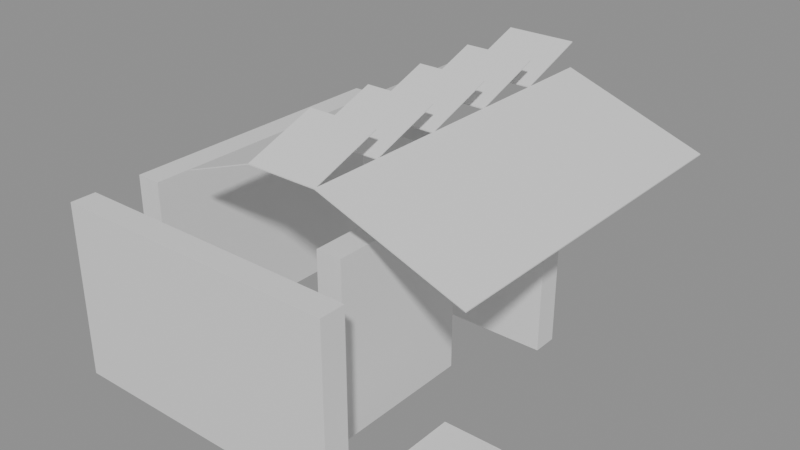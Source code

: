 # Source: building_lego.blend  (saved by Blender 5.0.119; exported with 4.5.12 LTS)
import bpy
from mathutils import Matrix  # noqa: F401  (used for matrix-valued properties, if any)

bpy.ops.wm.read_factory_settings(use_empty=True)
scene = bpy.context.scene
scene.name = 'Scene'

# ---- collections
col_01_paredes_externas = bpy.data.collections.new('01_Paredes_Externas'); scene.collection.children.link(col_01_paredes_externas)
col_04_moveis_decoracoes = bpy.data.collections.new('04_Moveis_Decoracoes'); scene.collection.children.link(col_04_moveis_decoracoes)
col_05_telhado = bpy.data.collections.new('05_Telhado'); scene.collection.children.link(col_05_telhado)

# ---- materials (node trees are filled in below, after node groups)
mat_mat_parede_externa = bpy.data.materials.new('Mat_Parede_Externa')
mat_mat_moveis = bpy.data.materials.new('Mat_Moveis')
mat_mat_telhado = bpy.data.materials.new('Mat_Telhado')

# ---- material node trees
mat_mat_parede_externa.use_nodes = True; mat_mat_parede_externa.node_tree.nodes.clear()
_N = mat_mat_parede_externa.node_tree.nodes; _L = mat_mat_parede_externa.node_tree.links
n0 = _N.new('ShaderNodeBsdfPrincipled'); n0.name = 'BSDF - Pré-fundamentado'; n0.location = (-200, 100)
n1 = _N.new('ShaderNodeOutputMaterial'); n1.name = 'Saída de material'; n1.location = (200, 100)
_L.new(n0.outputs[0], n1.inputs[0])
n1.is_active_output = True
mat_mat_moveis.use_nodes = True; mat_mat_moveis.node_tree.nodes.clear()
_N = mat_mat_moveis.node_tree.nodes; _L = mat_mat_moveis.node_tree.links
n0 = _N.new('ShaderNodeBsdfPrincipled'); n0.name = 'BSDF - Pré-fundamentado'; n0.location = (-200, 100)
n1 = _N.new('ShaderNodeOutputMaterial'); n1.name = 'Saída de material'; n1.location = (200, 100)
_L.new(n0.outputs[0], n1.inputs[0])
n1.is_active_output = True
mat_mat_telhado.use_nodes = True; mat_mat_telhado.node_tree.nodes.clear()
_N = mat_mat_telhado.node_tree.nodes; _L = mat_mat_telhado.node_tree.links
n0 = _N.new('ShaderNodeBsdfPrincipled'); n0.name = 'BSDF - Pré-fundamentado'; n0.location = (-200, 100)
n1 = _N.new('ShaderNodeOutputMaterial'); n1.name = 'Saída de material'; n1.location = (200, 100)
_L.new(n0.outputs[0], n1.inputs[0])
n1.is_active_output = True

# ---- meshes
me_bloco_stone_wall_1852_177_z_90 = bpy.data.meshes.new('Bloco_stone_wall_1852_177_z-90')
me_bloco_stone_wall_1852_177_z_90.from_pydata([(-0.5, -0.175, -1.2), (0.5, -0.175, -1.2), (0.5, 0.175, -1.2), (-0.5, 0.175, -1.2), (-0.5, -0.175, 1.2), (0.5, -0.175, 1.2), (0.5, 0.175, 1.2), (-0.5, 0.175, 1.2)], [], [(0, 1, 2, 3), (4, 7, 6, 5), (0, 4, 5, 1), (2, 6, 7, 3), (0, 3, 7, 4), (1, 5, 6, 2)])
me_bloco_stone_wall_1852_177_z_90.materials.append(mat_mat_parede_externa)
me_bloco_stone_wall_1852_177_z_90.update()
me_bloco_stone_wall_1853_177_z_90 = bpy.data.meshes.new('Bloco_stone_wall_1853_177_z-90')
me_bloco_stone_wall_1853_177_z_90.from_pydata([(-0.5, -0.175, -1.2), (0.5, -0.175, -1.2), (0.5, 0.175, -1.2), (-0.5, 0.175, -1.2), (-0.5, -0.175, 1.2), (0.5, -0.175, 1.2), (0.5, 0.175, 1.2), (-0.5, 0.175, 1.2)], [], [(0, 1, 2, 3), (4, 7, 6, 5), (0, 4, 5, 1), (2, 6, 7, 3), (0, 3, 7, 4), (1, 5, 6, 2)])
me_bloco_stone_wall_1853_177_z_90.materials.append(mat_mat_parede_externa)
me_bloco_stone_wall_1853_177_z_90.update()
me_bloco_stone_wall_1854_177_z_90 = bpy.data.meshes.new('Bloco_stone_wall_1854_177_z-90')
me_bloco_stone_wall_1854_177_z_90.from_pydata([(-0.5, -0.175, -1.2), (0.5, -0.175, -1.2), (0.5, 0.175, -1.2), (-0.5, 0.175, -1.2), (-0.5, -0.175, 1.2), (0.5, -0.175, 1.2), (0.5, 0.175, 1.2), (-0.5, 0.175, 1.2)], [], [(0, 1, 2, 3), (4, 7, 6, 5), (0, 4, 5, 1), (2, 6, 7, 3), (0, 3, 7, 4), (1, 5, 6, 2)])
me_bloco_stone_wall_1854_177_z_90.materials.append(mat_mat_parede_externa)
me_bloco_stone_wall_1854_177_z_90.update()
me_bloco_stone_wall_1855_177_z_90 = bpy.data.meshes.new('Bloco_stone_wall_1855_177_z-90')
me_bloco_stone_wall_1855_177_z_90.from_pydata([(-0.5, -0.175, -1.2), (0.5, -0.175, -1.2), (0.5, 0.175, -1.2), (-0.5, 0.175, -1.2), (-0.5, -0.175, 1.2), (0.5, -0.175, 1.2), (0.5, 0.175, 1.2), (-0.5, 0.175, 1.2)], [], [(0, 1, 2, 3), (4, 7, 6, 5), (0, 4, 5, 1), (2, 6, 7, 3), (0, 3, 7, 4), (1, 5, 6, 2)])
me_bloco_stone_wall_1855_177_z_90.materials.append(mat_mat_parede_externa)
me_bloco_stone_wall_1855_177_z_90.update()
me_bloco_stone_wall_1853_181_z_90 = bpy.data.meshes.new('Bloco_stone_wall_1853_181_z-90')
me_bloco_stone_wall_1853_181_z_90.from_pydata([(-0.5, -0.175, -1.2), (0.5, -0.175, -1.2), (0.5, 0.175, -1.2), (-0.5, 0.175, -1.2), (-0.5, -0.175, 1.2), (0.5, -0.175, 1.2), (0.5, 0.175, 1.2), (-0.5, 0.175, 1.2)], [], [(0, 1, 2, 3), (4, 7, 6, 5), (0, 4, 5, 1), (2, 6, 7, 3), (0, 3, 7, 4), (1, 5, 6, 2)])
me_bloco_stone_wall_1853_181_z_90.materials.append(mat_mat_parede_externa)
me_bloco_stone_wall_1853_181_z_90.update()
me_bloco_stone_wall_1854_181_z_90 = bpy.data.meshes.new('Bloco_stone_wall_1854_181_z-90')
me_bloco_stone_wall_1854_181_z_90.from_pydata([(-0.5, -0.175, -1.2), (0.5, -0.175, -1.2), (0.5, 0.175, -1.2), (-0.5, 0.175, -1.2), (-0.5, -0.175, 1.2), (0.5, -0.175, 1.2), (0.5, 0.175, 1.2), (-0.5, 0.175, 1.2)], [], [(0, 1, 2, 3), (4, 7, 6, 5), (0, 4, 5, 1), (2, 6, 7, 3), (0, 3, 7, 4), (1, 5, 6, 2)])
me_bloco_stone_wall_1854_181_z_90.materials.append(mat_mat_parede_externa)
me_bloco_stone_wall_1854_181_z_90.update()
me_bloco_stone_wall_1855_181_z_90 = bpy.data.meshes.new('Bloco_stone_wall_1855_181_z-90')
me_bloco_stone_wall_1855_181_z_90.from_pydata([(-0.5, -0.175, -1.2), (0.5, -0.175, -1.2), (0.5, 0.175, -1.2), (-0.5, 0.175, -1.2), (-0.5, -0.175, 1.2), (0.5, -0.175, 1.2), (0.5, 0.175, 1.2), (-0.5, 0.175, 1.2)], [], [(0, 1, 2, 3), (4, 7, 6, 5), (0, 4, 5, 1), (2, 6, 7, 3), (0, 3, 7, 4), (1, 5, 6, 2)])
me_bloco_stone_wall_1855_181_z_90.materials.append(mat_mat_parede_externa)
me_bloco_stone_wall_1855_181_z_90.update()
me_bloco_stone_wall_1852_178_z_90 = bpy.data.meshes.new('Bloco_stone_wall_1852_178_z-90')
me_bloco_stone_wall_1852_178_z_90.from_pydata([(-0.175, -0.5, -1.2), (0.175, -0.5, -1.2), (0.175, 0.5, -1.2), (-0.175, 0.5, -1.2), (-0.175, -0.5, 1.2), (0.175, -0.5, 1.2), (0.175, 0.5, 1.2), (-0.175, 0.5, 1.2)], [], [(0, 1, 2, 3), (4, 7, 6, 5), (0, 4, 5, 1), (2, 6, 7, 3), (0, 3, 7, 4), (1, 5, 6, 2)])
me_bloco_stone_wall_1852_178_z_90.materials.append(mat_mat_parede_externa)
me_bloco_stone_wall_1852_178_z_90.update()
me_bloco_stone_wall_1852_179_z_90 = bpy.data.meshes.new('Bloco_stone_wall_1852_179_z-90')
me_bloco_stone_wall_1852_179_z_90.from_pydata([(-0.175, -0.5, -1.2), (0.175, -0.5, -1.2), (0.175, 0.5, -1.2), (-0.175, 0.5, -1.2), (-0.175, -0.5, 1.2), (0.175, -0.5, 1.2), (0.175, 0.5, 1.2), (-0.175, 0.5, 1.2)], [], [(0, 1, 2, 3), (4, 7, 6, 5), (0, 4, 5, 1), (2, 6, 7, 3), (0, 3, 7, 4), (1, 5, 6, 2)])
me_bloco_stone_wall_1852_179_z_90.materials.append(mat_mat_parede_externa)
me_bloco_stone_wall_1852_179_z_90.update()
me_bloco_stone_wall_1852_180_z_90 = bpy.data.meshes.new('Bloco_stone_wall_1852_180_z-90')
me_bloco_stone_wall_1852_180_z_90.from_pydata([(-0.175, -0.5, -1.2), (0.175, -0.5, -1.2), (0.175, 0.5, -1.2), (-0.175, 0.5, -1.2), (-0.175, -0.5, 1.2), (0.175, -0.5, 1.2), (0.175, 0.5, 1.2), (-0.175, 0.5, 1.2)], [], [(0, 1, 2, 3), (4, 7, 6, 5), (0, 4, 5, 1), (2, 6, 7, 3), (0, 3, 7, 4), (1, 5, 6, 2)])
me_bloco_stone_wall_1852_180_z_90.materials.append(mat_mat_parede_externa)
me_bloco_stone_wall_1852_180_z_90.update()
me_bloco_stone_wall_1852_181_z_90 = bpy.data.meshes.new('Bloco_stone_wall_1852_181_z-90')
me_bloco_stone_wall_1852_181_z_90.from_pydata([(-0.175, -0.5, -1.2), (0.175, -0.5, -1.2), (0.175, 0.5, -1.2), (-0.175, 0.5, -1.2), (-0.175, -0.5, 1.2), (0.175, -0.5, 1.2), (0.175, 0.5, 1.2), (-0.175, 0.5, 1.2)], [], [(0, 1, 2, 3), (4, 7, 6, 5), (0, 4, 5, 1), (2, 6, 7, 3), (0, 3, 7, 4), (1, 5, 6, 2)])
me_bloco_stone_wall_1852_181_z_90.materials.append(mat_mat_parede_externa)
me_bloco_stone_wall_1852_181_z_90.update()
me_bloco_stone_wall_1855_178_z_90 = bpy.data.meshes.new('Bloco_stone_wall_1855_178_z-90')
me_bloco_stone_wall_1855_178_z_90.from_pydata([(-0.175, -0.5, -1.2), (0.175, -0.5, -1.2), (0.175, 0.5, -1.2), (-0.175, 0.5, -1.2), (-0.175, -0.5, 1.2), (0.175, -0.5, 1.2), (0.175, 0.5, 1.2), (-0.175, 0.5, 1.2)], [], [(0, 1, 2, 3), (4, 7, 6, 5), (0, 4, 5, 1), (2, 6, 7, 3), (0, 3, 7, 4), (1, 5, 6, 2)])
me_bloco_stone_wall_1855_178_z_90.materials.append(mat_mat_parede_externa)
me_bloco_stone_wall_1855_178_z_90.update()
me_bloco_stone_wall_1855_179_z_90 = bpy.data.meshes.new('Bloco_stone_wall_1855_179_z-90')
me_bloco_stone_wall_1855_179_z_90.from_pydata([(-0.175, -0.5, -1.2), (0.175, -0.5, -1.2), (0.175, 0.5, -1.2), (-0.175, 0.5, -1.2), (-0.175, -0.5, 1.2), (0.175, -0.5, 1.2), (0.175, 0.5, 1.2), (-0.175, 0.5, 1.2)], [], [(0, 1, 2, 3), (4, 7, 6, 5), (0, 4, 5, 1), (2, 6, 7, 3), (0, 3, 7, 4), (1, 5, 6, 2)])
me_bloco_stone_wall_1855_179_z_90.materials.append(mat_mat_parede_externa)
me_bloco_stone_wall_1855_179_z_90.update()
me_movel_bedroll_1854_179_z_90 = bpy.data.meshes.new('Movel_bedroll_1854_179_z-90')
me_movel_bedroll_1854_179_z_90.from_pydata([(-0.4, -0.4, -0.06), (0.4, -0.4, -0.06), (0.4, 0.4, -0.06), (-0.4, 0.4, -0.06), (-0.4, -0.4, 0.06), (0.4, -0.4, 0.06), (0.4, 0.4, 0.06), (-0.4, 0.4, 0.06)], [], [(0, 1, 2, 3), (4, 7, 6, 5), (0, 4, 5, 1), (2, 6, 7, 3), (0, 3, 7, 4), (1, 5, 6, 2)])
me_movel_bedroll_1854_179_z_90.materials.append(mat_mat_moveis)
me_movel_bedroll_1854_179_z_90.update()
me_movel_pile_of_garbage_1854_182_z_90 = bpy.data.meshes.new('Movel_pile_of_garbage_1854_182_z-90')
me_movel_pile_of_garbage_1854_182_z_90.from_pydata([(-0.4, -0.4, -0.06), (0.4, -0.4, -0.06), (0.4, 0.4, -0.06), (-0.4, 0.4, -0.06), (-0.4, -0.4, 0.06), (0.4, -0.4, 0.06), (0.4, 0.4, 0.06), (-0.4, 0.4, 0.06)], [], [(0, 1, 2, 3), (4, 7, 6, 5), (0, 4, 5, 1), (2, 6, 7, 3), (0, 3, 7, 4), (1, 5, 6, 2)])
me_movel_pile_of_garbage_1854_182_z_90.materials.append(mat_mat_moveis)
me_movel_pile_of_garbage_1854_182_z_90.update()
me_movel_pile_of_garbage_1856_178_z_90 = bpy.data.meshes.new('Movel_pile_of_garbage_1856_178_z-90')
me_movel_pile_of_garbage_1856_178_z_90.from_pydata([(-0.4, -0.4, -0.06), (0.4, -0.4, -0.06), (0.4, 0.4, -0.06), (-0.4, 0.4, -0.06), (-0.4, -0.4, 0.06), (0.4, -0.4, 0.06), (0.4, 0.4, 0.06), (-0.4, 0.4, 0.06)], [], [(0, 1, 2, 3), (4, 7, 6, 5), (0, 4, 5, 1), (2, 6, 7, 3), (0, 3, 7, 4), (1, 5, 6, 2)])
me_movel_pile_of_garbage_1856_178_z_90.materials.append(mat_mat_moveis)
me_movel_pile_of_garbage_1856_178_z_90.update()
me_telha_1853_178_z_67 = bpy.data.meshes.new('Telha_1853_178_z-67')
me_telha_1853_178_z_67.from_pydata([(-0.5, -0.5, -0.1728), (-0.5, 0.5, -0.1728), (0.5, 0.5, 0.1872), (0.5, -0.5, 0.1872), (-0.5, -0.5, -0.1872), (-0.5, 0.5, -0.1872), (0.5, 0.5, 0.1728), (0.5, -0.5, 0.1728)], [], [(0, 1, 2, 3), (7, 6, 5, 4), (0, 4, 5, 1), (3, 2, 6, 7), (0, 3, 7, 4), (1, 5, 6, 2)])
me_telha_1853_178_z_67.materials.append(mat_mat_telhado)
me_telha_1853_178_z_67.update()
me_telha_1853_179_z_67 = bpy.data.meshes.new('Telha_1853_179_z-67')
me_telha_1853_179_z_67.from_pydata([(-0.5, -0.5, -0.1728), (-0.5, 0.5, -0.1728), (0.5, 0.5, 0.1872), (0.5, -0.5, 0.1872), (-0.5, -0.5, -0.1872), (-0.5, 0.5, -0.1872), (0.5, 0.5, 0.1728), (0.5, -0.5, 0.1728)], [], [(0, 1, 2, 3), (7, 6, 5, 4), (0, 4, 5, 1), (3, 2, 6, 7), (0, 3, 7, 4), (1, 5, 6, 2)])
me_telha_1853_179_z_67.materials.append(mat_mat_telhado)
me_telha_1853_179_z_67.update()
me_telha_1853_180_z_67 = bpy.data.meshes.new('Telha_1853_180_z-67')
me_telha_1853_180_z_67.from_pydata([(-0.5, -0.5, -0.1728), (-0.5, 0.5, -0.1728), (0.5, 0.5, 0.1872), (0.5, -0.5, 0.1872), (-0.5, -0.5, -0.1872), (-0.5, 0.5, -0.1872), (0.5, 0.5, 0.1728), (0.5, -0.5, 0.1728)], [], [(0, 1, 2, 3), (7, 6, 5, 4), (0, 4, 5, 1), (3, 2, 6, 7), (0, 3, 7, 4), (1, 5, 6, 2)])
me_telha_1853_180_z_67.materials.append(mat_mat_telhado)
me_telha_1853_180_z_67.update()
me_telha_1853_181_z_67 = bpy.data.meshes.new('Telha_1853_181_z-67')
me_telha_1853_181_z_67.from_pydata([(-0.5, -0.5, -0.1728), (-0.5, 0.5, -0.1728), (0.5, 0.5, 0.1872), (0.5, -0.5, 0.1872), (-0.5, -0.5, -0.1872), (-0.5, 0.5, -0.1872), (0.5, 0.5, 0.1728), (0.5, -0.5, 0.1728)], [], [(0, 1, 2, 3), (7, 6, 5, 4), (0, 4, 5, 1), (3, 2, 6, 7), (0, 3, 7, 4), (1, 5, 6, 2)])
me_telha_1853_181_z_67.materials.append(mat_mat_telhado)
me_telha_1853_181_z_67.update()
me_telha_1853_182_z_67 = bpy.data.meshes.new('Telha_1853_182_z-67')
me_telha_1853_182_z_67.from_pydata([(-0.5, -0.5, -0.1728), (-0.5, 0.5, -0.1728), (0.5, 0.5, 0.1872), (0.5, -0.5, 0.1872), (-0.5, -0.5, -0.1872), (-0.5, 0.5, -0.1872), (0.5, 0.5, 0.1728), (0.5, -0.5, 0.1728)], [], [(0, 1, 2, 3), (7, 6, 5, 4), (0, 4, 5, 1), (3, 2, 6, 7), (0, 3, 7, 4), (1, 5, 6, 2)])
me_telha_1853_182_z_67.materials.append(mat_mat_telhado)
me_telha_1853_182_z_67.update()
me_telha_1855_178_z_67 = bpy.data.meshes.new('Telha_1855_178_z-67')
me_telha_1855_178_z_67.from_pydata([(0.5, -0.5, -0.1728), (0.5, 0.5, -0.1728), (-0.5, 0.5, 0.1872), (-0.5, -0.5, 0.1872), (0.5, -0.5, -0.1872), (0.5, 0.5, -0.1872), (-0.5, 0.5, 0.1728), (-0.5, -0.5, 0.1728)], [], [(0, 1, 2, 3), (7, 6, 5, 4), (0, 4, 5, 1), (3, 2, 6, 7), (0, 3, 7, 4), (1, 5, 6, 2)])
me_telha_1855_178_z_67.materials.append(mat_mat_telhado)
me_telha_1855_178_z_67.update()
me_telha_1855_179_z_67 = bpy.data.meshes.new('Telha_1855_179_z-67')
me_telha_1855_179_z_67.from_pydata([(0.5, -0.5, -0.1728), (0.5, 0.5, -0.1728), (-0.5, 0.5, 0.1872), (-0.5, -0.5, 0.1872), (0.5, -0.5, -0.1872), (0.5, 0.5, -0.1872), (-0.5, 0.5, 0.1728), (-0.5, -0.5, 0.1728)], [], [(0, 1, 2, 3), (7, 6, 5, 4), (0, 4, 5, 1), (3, 2, 6, 7), (0, 3, 7, 4), (1, 5, 6, 2)])
me_telha_1855_179_z_67.materials.append(mat_mat_telhado)
me_telha_1855_179_z_67.update()
me_telha_1855_180_z_67 = bpy.data.meshes.new('Telha_1855_180_z-67')
me_telha_1855_180_z_67.from_pydata([(0.5, -0.5, -0.1728), (0.5, 0.5, -0.1728), (-0.5, 0.5, 0.1872), (-0.5, -0.5, 0.1872), (0.5, -0.5, -0.1872), (0.5, 0.5, -0.1872), (-0.5, 0.5, 0.1728), (-0.5, -0.5, 0.1728)], [], [(0, 1, 2, 3), (7, 6, 5, 4), (0, 4, 5, 1), (3, 2, 6, 7), (0, 3, 7, 4), (1, 5, 6, 2)])
me_telha_1855_180_z_67.materials.append(mat_mat_telhado)
me_telha_1855_180_z_67.update()
me_telha_1855_181_z_67 = bpy.data.meshes.new('Telha_1855_181_z-67')
me_telha_1855_181_z_67.from_pydata([(0.5, -0.5, -0.1728), (0.5, 0.5, -0.1728), (-0.5, 0.5, 0.1872), (-0.5, -0.5, 0.1872), (0.5, -0.5, -0.1872), (0.5, 0.5, -0.1872), (-0.5, 0.5, 0.1728), (-0.5, -0.5, 0.1728)], [], [(0, 1, 2, 3), (7, 6, 5, 4), (0, 4, 5, 1), (3, 2, 6, 7), (0, 3, 7, 4), (1, 5, 6, 2)])
me_telha_1855_181_z_67.materials.append(mat_mat_telhado)
me_telha_1855_181_z_67.update()
me_telha_1855_182_z_67 = bpy.data.meshes.new('Telha_1855_182_z-67')
me_telha_1855_182_z_67.from_pydata([(0.5, -0.5, -0.1728), (0.5, 0.5, -0.1728), (-0.5, 0.5, 0.1872), (-0.5, -0.5, 0.1872), (0.5, -0.5, -0.1872), (0.5, 0.5, -0.1872), (-0.5, 0.5, 0.1728), (-0.5, -0.5, 0.1728)], [], [(0, 1, 2, 3), (7, 6, 5, 4), (0, 4, 5, 1), (3, 2, 6, 7), (0, 3, 7, 4), (1, 5, 6, 2)])
me_telha_1855_182_z_67.materials.append(mat_mat_telhado)
me_telha_1855_182_z_67.update()
me_telha_1856_178_z_70 = bpy.data.meshes.new('Telha_1856_178_z-70')
me_telha_1856_178_z_70.from_pydata([(0.5, -0.5, -0.1728), (0.5, 0.5, -0.1728), (-0.5, 0.5, 0.1872), (-0.5, -0.5, 0.1872), (0.5, -0.5, -0.1872), (0.5, 0.5, -0.1872), (-0.5, 0.5, 0.1728), (-0.5, -0.5, 0.1728)], [], [(0, 1, 2, 3), (7, 6, 5, 4), (0, 4, 5, 1), (3, 2, 6, 7), (0, 3, 7, 4), (1, 5, 6, 2)])
me_telha_1856_178_z_70.materials.append(mat_mat_telhado)
me_telha_1856_178_z_70.update()
me_telha_1856_179_z_70 = bpy.data.meshes.new('Telha_1856_179_z-70')
me_telha_1856_179_z_70.from_pydata([(0.5, -0.5, -0.1728), (0.5, 0.5, -0.1728), (-0.5, 0.5, 0.1872), (-0.5, -0.5, 0.1872), (0.5, -0.5, -0.1872), (0.5, 0.5, -0.1872), (-0.5, 0.5, 0.1728), (-0.5, -0.5, 0.1728)], [], [(0, 1, 2, 3), (7, 6, 5, 4), (0, 4, 5, 1), (3, 2, 6, 7), (0, 3, 7, 4), (1, 5, 6, 2)])
me_telha_1856_179_z_70.materials.append(mat_mat_telhado)
me_telha_1856_179_z_70.update()
me_telha_1856_180_z_70 = bpy.data.meshes.new('Telha_1856_180_z-70')
me_telha_1856_180_z_70.from_pydata([(0.5, -0.5, -0.1728), (0.5, 0.5, -0.1728), (-0.5, 0.5, 0.1872), (-0.5, -0.5, 0.1872), (0.5, -0.5, -0.1872), (0.5, 0.5, -0.1872), (-0.5, 0.5, 0.1728), (-0.5, -0.5, 0.1728)], [], [(0, 1, 2, 3), (7, 6, 5, 4), (0, 4, 5, 1), (3, 2, 6, 7), (0, 3, 7, 4), (1, 5, 6, 2)])
me_telha_1856_180_z_70.materials.append(mat_mat_telhado)
me_telha_1856_180_z_70.update()
me_telha_1856_181_z_70 = bpy.data.meshes.new('Telha_1856_181_z-70')
me_telha_1856_181_z_70.from_pydata([(0.5, -0.5, -0.1728), (0.5, 0.5, -0.1728), (-0.5, 0.5, 0.1872), (-0.5, -0.5, 0.1872), (0.5, -0.5, -0.1872), (0.5, 0.5, -0.1872), (-0.5, 0.5, 0.1728), (-0.5, -0.5, 0.1728)], [], [(0, 1, 2, 3), (7, 6, 5, 4), (0, 4, 5, 1), (3, 2, 6, 7), (0, 3, 7, 4), (1, 5, 6, 2)])
me_telha_1856_181_z_70.materials.append(mat_mat_telhado)
me_telha_1856_181_z_70.update()
me_telha_1856_182_z_70 = bpy.data.meshes.new('Telha_1856_182_z-70')
me_telha_1856_182_z_70.from_pydata([(0.5, -0.5, -0.1728), (0.5, 0.5, -0.1728), (-0.5, 0.5, 0.1872), (-0.5, -0.5, 0.1872), (0.5, -0.5, -0.1872), (0.5, 0.5, -0.1872), (-0.5, 0.5, 0.1728), (-0.5, -0.5, 0.1728)], [], [(0, 1, 2, 3), (7, 6, 5, 4), (0, 4, 5, 1), (3, 2, 6, 7), (0, 3, 7, 4), (1, 5, 6, 2)])
me_telha_1856_182_z_70.materials.append(mat_mat_telhado)
me_telha_1856_182_z_70.update()
me_telha_1854_178_z_64 = bpy.data.meshes.new('Telha_1854_178_z-64')
me_telha_1854_178_z_64.from_pydata([(-0.5, -0.5, -0.1728), (0.5, -0.5, -0.1728), (0.5, 0.5, 0.1872), (-0.5, 0.5, 0.1872), (-0.5, -0.5, -0.1872), (0.5, -0.5, -0.1872), (0.5, 0.5, 0.1728), (-0.5, 0.5, 0.1728)], [], [(0, 1, 2, 3), (7, 6, 5, 4), (0, 4, 5, 1), (3, 2, 6, 7), (0, 3, 7, 4), (1, 5, 6, 2)])
me_telha_1854_178_z_64.materials.append(mat_mat_telhado)
me_telha_1854_178_z_64.update()
me_telha_1854_179_z_64 = bpy.data.meshes.new('Telha_1854_179_z-64')
me_telha_1854_179_z_64.from_pydata([(-0.5, -0.5, -0.1728), (0.5, -0.5, -0.1728), (0.5, 0.5, 0.1872), (-0.5, 0.5, 0.1872), (-0.5, -0.5, -0.1872), (0.5, -0.5, -0.1872), (0.5, 0.5, 0.1728), (-0.5, 0.5, 0.1728)], [], [(0, 1, 2, 3), (7, 6, 5, 4), (0, 4, 5, 1), (3, 2, 6, 7), (0, 3, 7, 4), (1, 5, 6, 2)])
me_telha_1854_179_z_64.materials.append(mat_mat_telhado)
me_telha_1854_179_z_64.update()
me_telha_1854_180_z_64 = bpy.data.meshes.new('Telha_1854_180_z-64')
me_telha_1854_180_z_64.from_pydata([(-0.5, -0.5, -0.1728), (0.5, -0.5, -0.1728), (0.5, 0.5, 0.1872), (-0.5, 0.5, 0.1872), (-0.5, -0.5, -0.1872), (0.5, -0.5, -0.1872), (0.5, 0.5, 0.1728), (-0.5, 0.5, 0.1728)], [], [(0, 1, 2, 3), (7, 6, 5, 4), (0, 4, 5, 1), (3, 2, 6, 7), (0, 3, 7, 4), (1, 5, 6, 2)])
me_telha_1854_180_z_64.materials.append(mat_mat_telhado)
me_telha_1854_180_z_64.update()
me_telha_1854_181_z_64 = bpy.data.meshes.new('Telha_1854_181_z-64')
me_telha_1854_181_z_64.from_pydata([(-0.5, -0.5, -0.1728), (0.5, -0.5, -0.1728), (0.5, 0.5, 0.1872), (-0.5, 0.5, 0.1872), (-0.5, -0.5, -0.1872), (0.5, -0.5, -0.1872), (0.5, 0.5, 0.1728), (-0.5, 0.5, 0.1728)], [], [(0, 1, 2, 3), (7, 6, 5, 4), (0, 4, 5, 1), (3, 2, 6, 7), (0, 3, 7, 4), (1, 5, 6, 2)])
me_telha_1854_181_z_64.materials.append(mat_mat_telhado)
me_telha_1854_181_z_64.update()
me_telha_1854_182_z_64 = bpy.data.meshes.new('Telha_1854_182_z-64')
me_telha_1854_182_z_64.from_pydata([(-0.5, -0.5, -0.1728), (0.5, -0.5, -0.1728), (0.5, 0.5, 0.1872), (-0.5, 0.5, 0.1872), (-0.5, -0.5, -0.1872), (0.5, -0.5, -0.1872), (0.5, 0.5, 0.1728), (-0.5, 0.5, 0.1728)], [], [(0, 1, 2, 3), (7, 6, 5, 4), (0, 4, 5, 1), (3, 2, 6, 7), (0, 3, 7, 4), (1, 5, 6, 2)])
me_telha_1854_182_z_64.materials.append(mat_mat_telhado)
me_telha_1854_182_z_64.update()

# ---- objects
ob_parede_externa_norte_y177_x1852_1855 = bpy.data.objects.new('Parede_Externa_Norte_Y177_X1852_1855', None)
ob_bloco_stone_wall_1852_177_z_90 = bpy.data.objects.new('Bloco_stone_wall_1852_177_z-90', me_bloco_stone_wall_1852_177_z_90)
ob_bloco_stone_wall_1853_177_z_90 = bpy.data.objects.new('Bloco_stone_wall_1853_177_z-90', me_bloco_stone_wall_1853_177_z_90)
ob_bloco_stone_wall_1854_177_z_90 = bpy.data.objects.new('Bloco_stone_wall_1854_177_z-90', me_bloco_stone_wall_1854_177_z_90)
ob_bloco_stone_wall_1855_177_z_90 = bpy.data.objects.new('Bloco_stone_wall_1855_177_z-90', me_bloco_stone_wall_1855_177_z_90)
ob_parede_externa_sul_y181_x1853_1855 = bpy.data.objects.new('Parede_Externa_Sul_Y181_X1853_1855', None)
ob_bloco_stone_wall_1853_181_z_90 = bpy.data.objects.new('Bloco_stone_wall_1853_181_z-90', me_bloco_stone_wall_1853_181_z_90)
ob_bloco_stone_wall_1854_181_z_90 = bpy.data.objects.new('Bloco_stone_wall_1854_181_z-90', me_bloco_stone_wall_1854_181_z_90)
ob_bloco_stone_wall_1855_181_z_90 = bpy.data.objects.new('Bloco_stone_wall_1855_181_z-90', me_bloco_stone_wall_1855_181_z_90)
ob_parede_externa_oeste_x1852_y178_181 = bpy.data.objects.new('Parede_Externa_Oeste_X1852_Y178_181', None)
ob_bloco_stone_wall_1852_178_z_90 = bpy.data.objects.new('Bloco_stone_wall_1852_178_z-90', me_bloco_stone_wall_1852_178_z_90)
ob_bloco_stone_wall_1852_179_z_90 = bpy.data.objects.new('Bloco_stone_wall_1852_179_z-90', me_bloco_stone_wall_1852_179_z_90)
ob_bloco_stone_wall_1852_180_z_90 = bpy.data.objects.new('Bloco_stone_wall_1852_180_z-90', me_bloco_stone_wall_1852_180_z_90)
ob_bloco_stone_wall_1852_181_z_90 = bpy.data.objects.new('Bloco_stone_wall_1852_181_z-90', me_bloco_stone_wall_1852_181_z_90)
ob_parede_externa_leste_x1855_y178_179 = bpy.data.objects.new('Parede_Externa_Leste_X1855_Y178_179', None)
ob_bloco_stone_wall_1855_178_z_90 = bpy.data.objects.new('Bloco_stone_wall_1855_178_z-90', me_bloco_stone_wall_1855_178_z_90)
ob_bloco_stone_wall_1855_179_z_90 = bpy.data.objects.new('Bloco_stone_wall_1855_179_z-90', me_bloco_stone_wall_1855_179_z_90)
ob_moveis_decoracoes = bpy.data.objects.new('Moveis_Decoracoes', None)
ob_movel_bedroll_1854_179_z_90 = bpy.data.objects.new('Movel_bedroll_1854_179_z-90', me_movel_bedroll_1854_179_z_90)
ob_movel_pile_of_garbage_1854_182_z_90 = bpy.data.objects.new('Movel_pile_of_garbage_1854_182_z-90', me_movel_pile_of_garbage_1854_182_z_90)
ob_movel_pile_of_garbage_1856_178_z_90 = bpy.data.objects.new('Movel_pile_of_garbage_1856_178_z-90', me_movel_pile_of_garbage_1856_178_z_90)
ob_telhado_vertente_leste = bpy.data.objects.new('Telhado_Vertente_Leste', None)
ob_telha_1853_178_z_67 = bpy.data.objects.new('Telha_1853_178_z-67', me_telha_1853_178_z_67)
ob_telha_1853_179_z_67 = bpy.data.objects.new('Telha_1853_179_z-67', me_telha_1853_179_z_67)
ob_telha_1853_180_z_67 = bpy.data.objects.new('Telha_1853_180_z-67', me_telha_1853_180_z_67)
ob_telha_1853_181_z_67 = bpy.data.objects.new('Telha_1853_181_z-67', me_telha_1853_181_z_67)
ob_telha_1853_182_z_67 = bpy.data.objects.new('Telha_1853_182_z-67', me_telha_1853_182_z_67)
ob_telhado_vertente_oeste = bpy.data.objects.new('Telhado_Vertente_Oeste', None)
ob_telha_1855_178_z_67 = bpy.data.objects.new('Telha_1855_178_z-67', me_telha_1855_178_z_67)
ob_telha_1855_179_z_67 = bpy.data.objects.new('Telha_1855_179_z-67', me_telha_1855_179_z_67)
ob_telha_1855_180_z_67 = bpy.data.objects.new('Telha_1855_180_z-67', me_telha_1855_180_z_67)
ob_telha_1855_181_z_67 = bpy.data.objects.new('Telha_1855_181_z-67', me_telha_1855_181_z_67)
ob_telha_1855_182_z_67 = bpy.data.objects.new('Telha_1855_182_z-67', me_telha_1855_182_z_67)
ob_telha_1856_178_z_70 = bpy.data.objects.new('Telha_1856_178_z-70', me_telha_1856_178_z_70)
ob_telha_1856_179_z_70 = bpy.data.objects.new('Telha_1856_179_z-70', me_telha_1856_179_z_70)
ob_telha_1856_180_z_70 = bpy.data.objects.new('Telha_1856_180_z-70', me_telha_1856_180_z_70)
ob_telha_1856_181_z_70 = bpy.data.objects.new('Telha_1856_181_z-70', me_telha_1856_181_z_70)
ob_telha_1856_182_z_70 = bpy.data.objects.new('Telha_1856_182_z-70', me_telha_1856_182_z_70)
ob_telhado_cumeeira = bpy.data.objects.new('Telhado_Cumeeira', None)
ob_telha_1854_178_z_64 = bpy.data.objects.new('Telha_1854_178_z-64', me_telha_1854_178_z_64)
ob_telha_1854_179_z_64 = bpy.data.objects.new('Telha_1854_179_z-64', me_telha_1854_179_z_64)
ob_telha_1854_180_z_64 = bpy.data.objects.new('Telha_1854_180_z-64', me_telha_1854_180_z_64)
ob_telha_1854_181_z_64 = bpy.data.objects.new('Telha_1854_181_z-64', me_telha_1854_181_z_64)
ob_telha_1854_182_z_64 = bpy.data.objects.new('Telha_1854_182_z-64', me_telha_1854_182_z_64)

# ---- transforms, parenting, visibility, modifiers, constraints
ob_parede_externa_norte_y177_x1852_1855.location = (-0.5, -2.5, 0.0)
ob_parede_externa_norte_y177_x1852_1855.empty_display_type = 'CUBE'
ob_bloco_stone_wall_1852_177_z_90.parent = ob_parede_externa_norte_y177_x1852_1855
ob_bloco_stone_wall_1852_177_z_90.matrix_parent_inverse = Matrix(((1.0, -0.0, 0.0, 0.5), (-0.0, 1.0, -0.0, 2.5), (0.0, -0.0, 1.0, -0.0), (-0.0, 0.0, -0.0, 1.0)))
ob_bloco_stone_wall_1852_177_z_90.location = (-2.0, -2.825, 1.2)
ob_bloco_stone_wall_1853_177_z_90.parent = ob_parede_externa_norte_y177_x1852_1855
ob_bloco_stone_wall_1853_177_z_90.matrix_parent_inverse = Matrix(((1.0, -0.0, 0.0, 0.5), (-0.0, 1.0, -0.0, 2.5), (0.0, -0.0, 1.0, -0.0), (-0.0, 0.0, -0.0, 1.0)))
ob_bloco_stone_wall_1853_177_z_90.location = (-1.0, -2.825, 1.2)
ob_bloco_stone_wall_1854_177_z_90.parent = ob_parede_externa_norte_y177_x1852_1855
ob_bloco_stone_wall_1854_177_z_90.matrix_parent_inverse = Matrix(((1.0, -0.0, 0.0, 0.5), (-0.0, 1.0, -0.0, 2.5), (0.0, -0.0, 1.0, -0.0), (-0.0, 0.0, -0.0, 1.0)))
ob_bloco_stone_wall_1854_177_z_90.location = (0.0, -2.825, 1.2)
ob_bloco_stone_wall_1855_177_z_90.parent = ob_parede_externa_norte_y177_x1852_1855
ob_bloco_stone_wall_1855_177_z_90.matrix_parent_inverse = Matrix(((1.0, -0.0, 0.0, 0.5), (-0.0, 1.0, -0.0, 2.5), (0.0, -0.0, 1.0, -0.0), (-0.0, 0.0, -0.0, 1.0)))
ob_bloco_stone_wall_1855_177_z_90.location = (1.0, -2.825, 1.2)
ob_parede_externa_sul_y181_x1853_1855.location = (0.0, 1.5, 0.0)
ob_parede_externa_sul_y181_x1853_1855.empty_display_type = 'CUBE'
ob_bloco_stone_wall_1853_181_z_90.parent = ob_parede_externa_sul_y181_x1853_1855
ob_bloco_stone_wall_1853_181_z_90.matrix_parent_inverse = Matrix(((1.0, -0.0, 0.0, -0.0), (-0.0, 1.0, -0.0, -1.5), (0.0, -0.0, 1.0, -0.0), (-0.0, 0.0, -0.0, 1.0)))
ob_bloco_stone_wall_1853_181_z_90.location = (-1.0, 1.175, 1.2)
ob_bloco_stone_wall_1854_181_z_90.parent = ob_parede_externa_sul_y181_x1853_1855
ob_bloco_stone_wall_1854_181_z_90.matrix_parent_inverse = Matrix(((1.0, -0.0, 0.0, -0.0), (-0.0, 1.0, -0.0, -1.5), (0.0, -0.0, 1.0, -0.0), (-0.0, 0.0, -0.0, 1.0)))
ob_bloco_stone_wall_1854_181_z_90.location = (0.0, 1.175, 1.2)
ob_bloco_stone_wall_1855_181_z_90.parent = ob_parede_externa_sul_y181_x1853_1855
ob_bloco_stone_wall_1855_181_z_90.matrix_parent_inverse = Matrix(((1.0, -0.0, 0.0, -0.0), (-0.0, 1.0, -0.0, -1.5), (0.0, -0.0, 1.0, -0.0), (-0.0, 0.0, -0.0, 1.0)))
ob_bloco_stone_wall_1855_181_z_90.location = (1.0, 1.175, 1.2)
ob_parede_externa_oeste_x1852_y178_181.location = (-2.0, 0.0, 0.0)
ob_parede_externa_oeste_x1852_y178_181.empty_display_type = 'CUBE'
ob_bloco_stone_wall_1852_178_z_90.parent = ob_parede_externa_oeste_x1852_y178_181
ob_bloco_stone_wall_1852_178_z_90.matrix_parent_inverse = Matrix(((1.0, -0.0, 0.0, 2.0), (-0.0, 1.0, -0.0, 0.0), (0.0, -0.0, 1.0, -0.0), (-0.0, 0.0, -0.0, 1.0)))
ob_bloco_stone_wall_1852_178_z_90.location = (-2.325, -1.5, 1.2)
ob_bloco_stone_wall_1852_179_z_90.parent = ob_parede_externa_oeste_x1852_y178_181
ob_bloco_stone_wall_1852_179_z_90.matrix_parent_inverse = Matrix(((1.0, -0.0, 0.0, 2.0), (-0.0, 1.0, -0.0, 0.0), (0.0, -0.0, 1.0, -0.0), (-0.0, 0.0, -0.0, 1.0)))
ob_bloco_stone_wall_1852_179_z_90.location = (-2.325, -0.5, 1.2)
ob_bloco_stone_wall_1852_180_z_90.parent = ob_parede_externa_oeste_x1852_y178_181
ob_bloco_stone_wall_1852_180_z_90.matrix_parent_inverse = Matrix(((1.0, -0.0, 0.0, 2.0), (-0.0, 1.0, -0.0, 0.0), (0.0, -0.0, 1.0, -0.0), (-0.0, 0.0, -0.0, 1.0)))
ob_bloco_stone_wall_1852_180_z_90.location = (-2.325, 0.5, 1.2)
ob_bloco_stone_wall_1852_181_z_90.parent = ob_parede_externa_oeste_x1852_y178_181
ob_bloco_stone_wall_1852_181_z_90.matrix_parent_inverse = Matrix(((1.0, -0.0, 0.0, 2.0), (-0.0, 1.0, -0.0, 0.0), (0.0, -0.0, 1.0, -0.0), (-0.0, 0.0, -0.0, 1.0)))
ob_bloco_stone_wall_1852_181_z_90.location = (-2.325, 1.5, 1.2)
ob_parede_externa_leste_x1855_y178_179.location = (1.0, -1.0, 0.0)
ob_parede_externa_leste_x1855_y178_179.empty_display_type = 'CUBE'
ob_bloco_stone_wall_1855_178_z_90.parent = ob_parede_externa_leste_x1855_y178_179
ob_bloco_stone_wall_1855_178_z_90.matrix_parent_inverse = Matrix(((1.0, -0.0, 0.0, -1.0), (-0.0, 1.0, -0.0, 1.0), (0.0, -0.0, 1.0, -0.0), (-0.0, 0.0, -0.0, 1.0)))
ob_bloco_stone_wall_1855_178_z_90.location = (0.675, -1.5, 1.2)
ob_bloco_stone_wall_1855_179_z_90.parent = ob_parede_externa_leste_x1855_y178_179
ob_bloco_stone_wall_1855_179_z_90.matrix_parent_inverse = Matrix(((1.0, -0.0, 0.0, -1.0), (-0.0, 1.0, -0.0, 1.0), (0.0, -0.0, 1.0, -0.0), (-0.0, 0.0, -0.0, 1.0)))
ob_bloco_stone_wall_1855_179_z_90.location = (0.675, -0.5, 1.2)
ob_moveis_decoracoes.location = (0.0, 0.0, 0.0)
ob_moveis_decoracoes.empty_display_type = 'CUBE'
ob_movel_bedroll_1854_179_z_90.parent = ob_moveis_decoracoes
ob_movel_bedroll_1854_179_z_90.location = (0.0, -0.5, 0.06)
ob_movel_pile_of_garbage_1854_182_z_90.parent = ob_moveis_decoracoes
ob_movel_pile_of_garbage_1854_182_z_90.location = (0.0, 2.5, 0.06)
ob_movel_pile_of_garbage_1856_178_z_90.parent = ob_moveis_decoracoes
ob_movel_pile_of_garbage_1856_178_z_90.location = (2.0, -1.5, 0.06)
ob_telhado_vertente_leste.location = (-1.0, 0.5, 2.76)
ob_telhado_vertente_leste.empty_display_type = 'CUBE'
ob_telhado_vertente_leste.empty_display_size = 2.0
ob_telha_1853_178_z_67.parent = ob_telhado_vertente_leste
ob_telha_1853_178_z_67.matrix_parent_inverse = Matrix(((1.0, -0.0, 0.0, 1.0), (-0.0, 1.0, -0.0, -0.5), (0.0, -0.0, 1.0, -2.76), (-0.0, 0.0, -0.0, 1.0)))
ob_telha_1853_178_z_67.location = (-1.0, -1.5, 2.933)
ob_telha_1853_179_z_67.parent = ob_telhado_vertente_leste
ob_telha_1853_179_z_67.matrix_parent_inverse = Matrix(((1.0, -0.0, 0.0, 1.0), (-0.0, 1.0, -0.0, -0.5), (0.0, -0.0, 1.0, -2.76), (-0.0, 0.0, -0.0, 1.0)))
ob_telha_1853_179_z_67.location = (-1.0, -0.5, 2.933)
ob_telha_1853_180_z_67.parent = ob_telhado_vertente_leste
ob_telha_1853_180_z_67.matrix_parent_inverse = Matrix(((1.0, -0.0, 0.0, 1.0), (-0.0, 1.0, -0.0, -0.5), (0.0, -0.0, 1.0, -2.76), (-0.0, 0.0, -0.0, 1.0)))
ob_telha_1853_180_z_67.location = (-1.0, 0.5, 2.933)
ob_telha_1853_181_z_67.parent = ob_telhado_vertente_leste
ob_telha_1853_181_z_67.matrix_parent_inverse = Matrix(((1.0, -0.0, 0.0, 1.0), (-0.0, 1.0, -0.0, -0.5), (0.0, -0.0, 1.0, -2.76), (-0.0, 0.0, -0.0, 1.0)))
ob_telha_1853_181_z_67.location = (-1.0, 1.5, 2.933)
ob_telha_1853_182_z_67.parent = ob_telhado_vertente_leste
ob_telha_1853_182_z_67.matrix_parent_inverse = Matrix(((1.0, -0.0, 0.0, 1.0), (-0.0, 1.0, -0.0, -0.5), (0.0, -0.0, 1.0, -2.76), (-0.0, 0.0, -0.0, 1.0)))
ob_telha_1853_182_z_67.location = (-1.0, 2.5, 2.933)
ob_telhado_vertente_oeste.location = (1.5, 0.5, 2.4)
ob_telhado_vertente_oeste.empty_display_type = 'CUBE'
ob_telhado_vertente_oeste.empty_display_size = 2.0
ob_telha_1855_178_z_67.parent = ob_telhado_vertente_oeste
ob_telha_1855_178_z_67.matrix_parent_inverse = Matrix(((1.0, -0.0, 0.0, -1.5), (-0.0, 1.0, -0.0, -0.5), (0.0, -0.0, 1.0, -2.4), (-0.0, 0.0, -0.0, 1.0)))
ob_telha_1855_178_z_67.location = (1.0, -1.5, 2.933)
ob_telha_1855_179_z_67.parent = ob_telhado_vertente_oeste
ob_telha_1855_179_z_67.matrix_parent_inverse = Matrix(((1.0, -0.0, 0.0, -1.5), (-0.0, 1.0, -0.0, -0.5), (0.0, -0.0, 1.0, -2.4), (-0.0, 0.0, -0.0, 1.0)))
ob_telha_1855_179_z_67.location = (1.0, -0.5, 2.933)
ob_telha_1855_180_z_67.parent = ob_telhado_vertente_oeste
ob_telha_1855_180_z_67.matrix_parent_inverse = Matrix(((1.0, -0.0, 0.0, -1.5), (-0.0, 1.0, -0.0, -0.5), (0.0, -0.0, 1.0, -2.4), (-0.0, 0.0, -0.0, 1.0)))
ob_telha_1855_180_z_67.location = (1.0, 0.5, 2.933)
ob_telha_1855_181_z_67.parent = ob_telhado_vertente_oeste
ob_telha_1855_181_z_67.matrix_parent_inverse = Matrix(((1.0, -0.0, 0.0, -1.5), (-0.0, 1.0, -0.0, -0.5), (0.0, -0.0, 1.0, -2.4), (-0.0, 0.0, -0.0, 1.0)))
ob_telha_1855_181_z_67.location = (1.0, 1.5, 2.933)
ob_telha_1855_182_z_67.parent = ob_telhado_vertente_oeste
ob_telha_1855_182_z_67.matrix_parent_inverse = Matrix(((1.0, -0.0, 0.0, -1.5), (-0.0, 1.0, -0.0, -0.5), (0.0, -0.0, 1.0, -2.4), (-0.0, 0.0, -0.0, 1.0)))
ob_telha_1855_182_z_67.location = (1.0, 2.5, 2.933)
ob_telha_1856_178_z_70.parent = ob_telhado_vertente_oeste
ob_telha_1856_178_z_70.matrix_parent_inverse = Matrix(((1.0, -0.0, 0.0, -1.5), (-0.0, 1.0, -0.0, -0.5), (0.0, -0.0, 1.0, -2.4), (-0.0, 0.0, -0.0, 1.0)))
ob_telha_1856_178_z_70.location = (2.0, -1.5, 2.573)
ob_telha_1856_179_z_70.parent = ob_telhado_vertente_oeste
ob_telha_1856_179_z_70.matrix_parent_inverse = Matrix(((1.0, -0.0, 0.0, -1.5), (-0.0, 1.0, -0.0, -0.5), (0.0, -0.0, 1.0, -2.4), (-0.0, 0.0, -0.0, 1.0)))
ob_telha_1856_179_z_70.location = (2.0, -0.5, 2.573)
ob_telha_1856_180_z_70.parent = ob_telhado_vertente_oeste
ob_telha_1856_180_z_70.matrix_parent_inverse = Matrix(((1.0, -0.0, 0.0, -1.5), (-0.0, 1.0, -0.0, -0.5), (0.0, -0.0, 1.0, -2.4), (-0.0, 0.0, -0.0, 1.0)))
ob_telha_1856_180_z_70.location = (2.0, 0.5, 2.573)
ob_telha_1856_181_z_70.parent = ob_telhado_vertente_oeste
ob_telha_1856_181_z_70.matrix_parent_inverse = Matrix(((1.0, -0.0, 0.0, -1.5), (-0.0, 1.0, -0.0, -0.5), (0.0, -0.0, 1.0, -2.4), (-0.0, 0.0, -0.0, 1.0)))
ob_telha_1856_181_z_70.location = (2.0, 1.5, 2.573)
ob_telha_1856_182_z_70.parent = ob_telhado_vertente_oeste
ob_telha_1856_182_z_70.matrix_parent_inverse = Matrix(((1.0, -0.0, 0.0, -1.5), (-0.0, 1.0, -0.0, -0.5), (0.0, -0.0, 1.0, -2.4), (-0.0, 0.0, -0.0, 1.0)))
ob_telha_1856_182_z_70.location = (2.0, 2.5, 2.573)
ob_telhado_cumeeira.location = (0.0, 0.5, 3.12)
ob_telhado_cumeeira.empty_display_type = 'CUBE'
ob_telhado_cumeeira.empty_display_size = 2.0
ob_telha_1854_178_z_64.parent = ob_telhado_cumeeira
ob_telha_1854_178_z_64.matrix_parent_inverse = Matrix(((1.0, -0.0, 0.0, -0.0), (-0.0, 1.0, -0.0, -0.5), (0.0, -0.0, 1.0, -3.12), (-0.0, 0.0, -0.0, 1.0)))
ob_telha_1854_178_z_64.location = (0.0, -1.5, 3.293)
ob_telha_1854_179_z_64.parent = ob_telhado_cumeeira
ob_telha_1854_179_z_64.matrix_parent_inverse = Matrix(((1.0, -0.0, 0.0, -0.0), (-0.0, 1.0, -0.0, -0.5), (0.0, -0.0, 1.0, -3.12), (-0.0, 0.0, -0.0, 1.0)))
ob_telha_1854_179_z_64.location = (0.0, -0.5, 3.293)
ob_telha_1854_180_z_64.parent = ob_telhado_cumeeira
ob_telha_1854_180_z_64.matrix_parent_inverse = Matrix(((1.0, -0.0, 0.0, -0.0), (-0.0, 1.0, -0.0, -0.5), (0.0, -0.0, 1.0, -3.12), (-0.0, 0.0, -0.0, 1.0)))
ob_telha_1854_180_z_64.location = (0.0, 0.5, 3.293)
ob_telha_1854_181_z_64.parent = ob_telhado_cumeeira
ob_telha_1854_181_z_64.matrix_parent_inverse = Matrix(((1.0, -0.0, 0.0, -0.0), (-0.0, 1.0, -0.0, -0.5), (0.0, -0.0, 1.0, -3.12), (-0.0, 0.0, -0.0, 1.0)))
ob_telha_1854_181_z_64.location = (0.0, 1.5, 3.293)
ob_telha_1854_182_z_64.parent = ob_telhado_cumeeira
ob_telha_1854_182_z_64.matrix_parent_inverse = Matrix(((1.0, -0.0, 0.0, -0.0), (-0.0, 1.0, -0.0, -0.5), (0.0, -0.0, 1.0, -3.12), (-0.0, 0.0, -0.0, 1.0)))
ob_telha_1854_182_z_64.location = (0.0, 2.5, 3.293)

# ---- collection membership
col_01_paredes_externas.objects.link(ob_parede_externa_norte_y177_x1852_1855)
col_01_paredes_externas.objects.link(ob_bloco_stone_wall_1852_177_z_90)
col_01_paredes_externas.objects.link(ob_bloco_stone_wall_1853_177_z_90)
col_01_paredes_externas.objects.link(ob_bloco_stone_wall_1854_177_z_90)
col_01_paredes_externas.objects.link(ob_bloco_stone_wall_1855_177_z_90)
col_01_paredes_externas.objects.link(ob_parede_externa_sul_y181_x1853_1855)
col_01_paredes_externas.objects.link(ob_bloco_stone_wall_1853_181_z_90)
col_01_paredes_externas.objects.link(ob_bloco_stone_wall_1854_181_z_90)
col_01_paredes_externas.objects.link(ob_bloco_stone_wall_1855_181_z_90)
col_01_paredes_externas.objects.link(ob_parede_externa_oeste_x1852_y178_181)
col_01_paredes_externas.objects.link(ob_bloco_stone_wall_1852_178_z_90)
col_01_paredes_externas.objects.link(ob_bloco_stone_wall_1852_179_z_90)
col_01_paredes_externas.objects.link(ob_bloco_stone_wall_1852_180_z_90)
col_01_paredes_externas.objects.link(ob_bloco_stone_wall_1852_181_z_90)
col_01_paredes_externas.objects.link(ob_parede_externa_leste_x1855_y178_179)
col_01_paredes_externas.objects.link(ob_bloco_stone_wall_1855_178_z_90)
col_01_paredes_externas.objects.link(ob_bloco_stone_wall_1855_179_z_90)
col_04_moveis_decoracoes.objects.link(ob_moveis_decoracoes)
col_04_moveis_decoracoes.objects.link(ob_movel_bedroll_1854_179_z_90)
col_04_moveis_decoracoes.objects.link(ob_movel_pile_of_garbage_1854_182_z_90)
col_04_moveis_decoracoes.objects.link(ob_movel_pile_of_garbage_1856_178_z_90)
col_05_telhado.objects.link(ob_telhado_vertente_leste)
col_05_telhado.objects.link(ob_telha_1853_178_z_67)
col_05_telhado.objects.link(ob_telha_1853_179_z_67)
col_05_telhado.objects.link(ob_telha_1853_180_z_67)
col_05_telhado.objects.link(ob_telha_1853_181_z_67)
col_05_telhado.objects.link(ob_telha_1853_182_z_67)
col_05_telhado.objects.link(ob_telhado_vertente_oeste)
col_05_telhado.objects.link(ob_telha_1855_178_z_67)
col_05_telhado.objects.link(ob_telha_1855_179_z_67)
col_05_telhado.objects.link(ob_telha_1855_180_z_67)
col_05_telhado.objects.link(ob_telha_1855_181_z_67)
col_05_telhado.objects.link(ob_telha_1855_182_z_67)
col_05_telhado.objects.link(ob_telha_1856_178_z_70)
col_05_telhado.objects.link(ob_telha_1856_179_z_70)
col_05_telhado.objects.link(ob_telha_1856_180_z_70)
col_05_telhado.objects.link(ob_telha_1856_181_z_70)
col_05_telhado.objects.link(ob_telha_1856_182_z_70)
col_05_telhado.objects.link(ob_telhado_cumeeira)
col_05_telhado.objects.link(ob_telha_1854_178_z_64)
col_05_telhado.objects.link(ob_telha_1854_179_z_64)
col_05_telhado.objects.link(ob_telha_1854_180_z_64)
col_05_telhado.objects.link(ob_telha_1854_181_z_64)
col_05_telhado.objects.link(ob_telha_1854_182_z_64)

# ---- scene / render settings (as saved in the file)
scene.frame_start = 1; scene.frame_end = 250; scene.frame_set(1)
scene.render.engine = 'BLENDER_EEVEE_NEXT'
scene.render.bake_bias = 0.0
scene.render.bake_samples = 0
scene.cycles.sampling_pattern = 'TABULATED_SOBOL'
scene.eevee.use_volume_custom_range = False
bpy.context.view_layer.update()

# ---- added for rendering (the .blend has no active camera and no usable light): camera, sun + grey world if the file has none
cam_auto = bpy.data.cameras.new('AutoCamera')
cam_auto.lens = 50.0
cam_auto.sensor_width = 36.0
cam_auto.clip_end = 1000.0
ob_auto_camera = bpy.data.objects.new('AutoCamera', cam_auto)
scene.collection.objects.link(ob_auto_camera)
ob_auto_camera.location = (7.9111, -9.49332, 8.06888)
ob_auto_camera.rotation_euler = (1.09748, -7.21219e-08, 0.694738)
scene.camera = ob_auto_camera
light_auto_sun = bpy.data.lights.new('AutoSun', 'SUN')
light_auto_sun.energy = 3.0
light_auto_sun.angle = 0.0523599
ob_auto_sun = bpy.data.objects.new('AutoSun', light_auto_sun)
scene.collection.objects.link(ob_auto_sun)
ob_auto_sun.rotation_euler = (0.872665, 0.174533, 0.523599)
if scene.world is None:
    world_auto = bpy.data.worlds.new('AutoWorld')
    world_auto.color = (0.3, 0.3, 0.3)
    scene.world = world_auto
bpy.context.view_layer.update()
